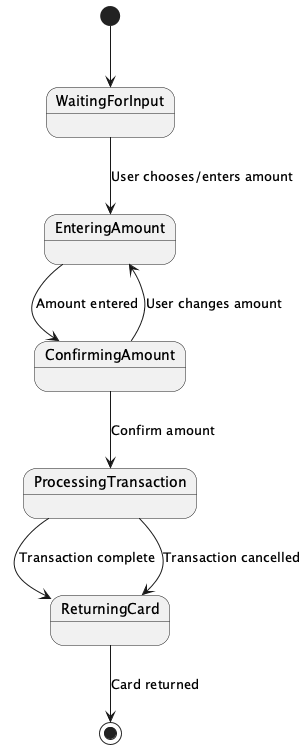

The diagram above was rendered by PlantUML. Its source (embedded in the PNG):
@startuml
[*] --> WaitingForInput

state WaitingForInput
state EnteringAmount
state ConfirmingAmount
state ProcessingTransaction
state ReturningCard

WaitingForInput --> EnteringAmount : User chooses/enters amount
EnteringAmount --> ConfirmingAmount : Amount entered
ConfirmingAmount --> ProcessingTransaction : Confirm amount
ConfirmingAmount --> EnteringAmount : User changes amount
ProcessingTransaction --> ReturningCard : Transaction complete
ProcessingTransaction --> ReturningCard : Transaction cancelled
ReturningCard --> [*] : Card returned
@enduml